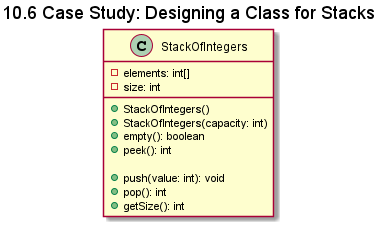

The diagram above was rendered by PlantUML. Its source (embedded in the PNG):
@startuml
title 10.6 Case Study: Designing a Class for Stacks
class StackOfIntegers {
    -elements: int[]
    -size: int

    +StackOfIntegers()
    +StackOfIntegers(capacity: int)
    +empty(): boolean
    +peek(): int

    +push(value: int): void
    +pop(): int
    +getSize(): int
}
@enduml